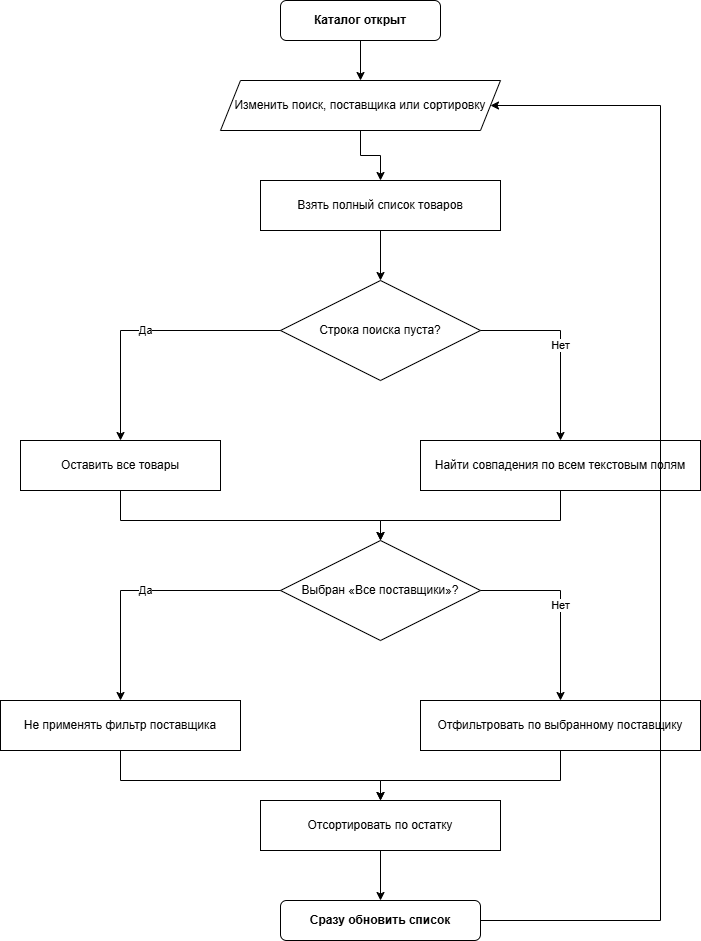

The diagram above was exported from draw.io. Its source (the exported page's mxGraphModel, read from the mxfile embedded in the PNG):
<mxGraphModel dx="1426" dy="849" grid="1" gridSize="10" guides="1" tooltips="1" connect="1" arrows="1" fold="1" page="1" pageScale="1" pageWidth="827" pageHeight="1169" math="0" shadow="0">
  <root>
    <mxCell id="0" />
    <mxCell id="1" parent="0" />
    <mxCell id="WH1INbvs_3Qb2undditW-1" parent="1" style="rounded=1;whiteSpace=wrap;html=1;fontStyle=1" value="Каталог открыт" vertex="1">
      <mxGeometry height="40" width="160" x="340" y="30" as="geometry" />
    </mxCell>
    <mxCell id="WH1INbvs_3Qb2undditW-2" parent="1" style="shape=parallelogram;perimeter=parallelogramPerimeter;whiteSpace=wrap;html=1;fixedSize=1;" value="Изменить поиск, поставщика или сортировку" vertex="1">
      <mxGeometry height="50" width="280" x="280" y="110" as="geometry" />
    </mxCell>
    <mxCell id="WH1INbvs_3Qb2undditW-3" parent="1" style="rounded=0;whiteSpace=wrap;html=1;" value="Взять полный список товаров" vertex="1">
      <mxGeometry height="50" width="240" x="320" y="210" as="geometry" />
    </mxCell>
    <mxCell id="WH1INbvs_3Qb2undditW-4" parent="1" style="rhombus;whiteSpace=wrap;html=1;" value="Строка поиска пуста?" vertex="1">
      <mxGeometry height="100" width="200" x="340" y="310" as="geometry" />
    </mxCell>
    <mxCell id="WH1INbvs_3Qb2undditW-5" parent="1" style="rounded=0;whiteSpace=wrap;html=1;" value="Оставить все товары" vertex="1">
      <mxGeometry height="50" width="200" x="80" y="470" as="geometry" />
    </mxCell>
    <mxCell id="WH1INbvs_3Qb2undditW-6" parent="1" style="rounded=0;whiteSpace=wrap;html=1;" value="Найти совпадения по всем текстовым полям" vertex="1">
      <mxGeometry height="50" width="280" x="480" y="470" as="geometry" />
    </mxCell>
    <mxCell id="WH1INbvs_3Qb2undditW-7" parent="1" style="rhombus;whiteSpace=wrap;html=1;" value="Выбран «Все поставщики»?" vertex="1">
      <mxGeometry height="100" width="200" x="340" y="570" as="geometry" />
    </mxCell>
    <mxCell id="WH1INbvs_3Qb2undditW-8" parent="1" style="rounded=0;whiteSpace=wrap;html=1;" value="Не применять фильтр поставщика" vertex="1">
      <mxGeometry height="50" width="240" x="60" y="730" as="geometry" />
    </mxCell>
    <mxCell id="WH1INbvs_3Qb2undditW-9" parent="1" style="rounded=0;whiteSpace=wrap;html=1;" value="Отфильтровать по выбранному поставщику" vertex="1">
      <mxGeometry height="50" width="280" x="480" y="730" as="geometry" />
    </mxCell>
    <mxCell id="WH1INbvs_3Qb2undditW-10" parent="1" style="rounded=0;whiteSpace=wrap;html=1;" value="Отсортировать по остатку" vertex="1">
      <mxGeometry height="50" width="240" x="320" y="830" as="geometry" />
    </mxCell>
    <mxCell id="WH1INbvs_3Qb2undditW-11" parent="1" style="rounded=1;whiteSpace=wrap;html=1;fontStyle=1" value="Сразу обновить список" vertex="1">
      <mxGeometry height="40" width="200" x="340" y="930" as="geometry" />
    </mxCell>
    <mxCell id="WH1INbvs_3Qb2undditW-12" edge="1" parent="1" source="WH1INbvs_3Qb2undditW-1" style="edgeStyle=orthogonalEdgeStyle;rounded=0;html=1;exitX=0.5;exitY=1;entryX=0.5;entryY=0;" target="WH1INbvs_3Qb2undditW-2">
      <mxGeometry relative="1" as="geometry" />
    </mxCell>
    <mxCell id="WH1INbvs_3Qb2undditW-13" edge="1" parent="1" source="WH1INbvs_3Qb2undditW-2" style="edgeStyle=orthogonalEdgeStyle;rounded=0;html=1;exitX=0.5;exitY=1;entryX=0.5;entryY=0;" target="WH1INbvs_3Qb2undditW-3">
      <mxGeometry relative="1" as="geometry" />
    </mxCell>
    <mxCell id="WH1INbvs_3Qb2undditW-14" edge="1" parent="1" source="WH1INbvs_3Qb2undditW-3" style="edgeStyle=orthogonalEdgeStyle;rounded=0;html=1;exitX=0.5;exitY=1;entryX=0.5;entryY=0;" target="WH1INbvs_3Qb2undditW-4">
      <mxGeometry relative="1" as="geometry" />
    </mxCell>
    <mxCell id="WH1INbvs_3Qb2undditW-15" edge="1" parent="1" source="WH1INbvs_3Qb2undditW-4" style="edgeStyle=orthogonalEdgeStyle;rounded=0;html=1;exitX=0;exitY=0.5;entryX=0.5;entryY=0;" target="WH1INbvs_3Qb2undditW-5" value="Да">
      <mxGeometry relative="1" as="geometry">
        <Array as="points">
          <mxPoint x="180" y="360" />
          <mxPoint x="180" y="470" />
        </Array>
      </mxGeometry>
    </mxCell>
    <mxCell id="WH1INbvs_3Qb2undditW-16" edge="1" parent="1" source="WH1INbvs_3Qb2undditW-4" style="edgeStyle=orthogonalEdgeStyle;rounded=0;html=1;exitX=1;exitY=0.5;entryX=0.5;entryY=0;" target="WH1INbvs_3Qb2undditW-6" value="Нет">
      <mxGeometry relative="1" as="geometry">
        <Array as="points">
          <mxPoint x="620" y="360" />
          <mxPoint x="620" y="470" />
        </Array>
      </mxGeometry>
    </mxCell>
    <mxCell id="WH1INbvs_3Qb2undditW-17" edge="1" parent="1" source="WH1INbvs_3Qb2undditW-5" style="edgeStyle=orthogonalEdgeStyle;rounded=0;html=1;exitX=0.5;exitY=1;entryX=0.5;entryY=0;" target="WH1INbvs_3Qb2undditW-7">
      <mxGeometry relative="1" as="geometry">
        <Array as="points">
          <mxPoint x="180" y="550" />
          <mxPoint x="440" y="550" />
        </Array>
      </mxGeometry>
    </mxCell>
    <mxCell id="WH1INbvs_3Qb2undditW-18" edge="1" parent="1" source="WH1INbvs_3Qb2undditW-6" style="edgeStyle=orthogonalEdgeStyle;rounded=0;html=1;exitX=0.5;exitY=1;entryX=0.5;entryY=0;" target="WH1INbvs_3Qb2undditW-7">
      <mxGeometry relative="1" as="geometry">
        <Array as="points">
          <mxPoint x="620" y="550" />
          <mxPoint x="440" y="550" />
        </Array>
      </mxGeometry>
    </mxCell>
    <mxCell id="WH1INbvs_3Qb2undditW-19" edge="1" parent="1" source="WH1INbvs_3Qb2undditW-7" style="edgeStyle=orthogonalEdgeStyle;rounded=0;html=1;exitX=0;exitY=0.5;entryX=0.5;entryY=0;" target="WH1INbvs_3Qb2undditW-8" value="Да">
      <mxGeometry relative="1" as="geometry">
        <Array as="points">
          <mxPoint x="180" y="620" />
          <mxPoint x="180" y="730" />
        </Array>
      </mxGeometry>
    </mxCell>
    <mxCell id="WH1INbvs_3Qb2undditW-20" edge="1" parent="1" source="WH1INbvs_3Qb2undditW-7" style="edgeStyle=orthogonalEdgeStyle;rounded=0;html=1;exitX=1;exitY=0.5;entryX=0.5;entryY=0;" target="WH1INbvs_3Qb2undditW-9" value="Нет">
      <mxGeometry relative="1" as="geometry">
        <Array as="points">
          <mxPoint x="620" y="620" />
          <mxPoint x="620" y="730" />
        </Array>
      </mxGeometry>
    </mxCell>
    <mxCell id="WH1INbvs_3Qb2undditW-21" edge="1" parent="1" source="WH1INbvs_3Qb2undditW-8" style="edgeStyle=orthogonalEdgeStyle;rounded=0;html=1;exitX=0.5;exitY=1;entryX=0.5;entryY=0;" target="WH1INbvs_3Qb2undditW-10">
      <mxGeometry relative="1" as="geometry">
        <Array as="points">
          <mxPoint x="180" y="810" />
          <mxPoint x="440" y="810" />
        </Array>
      </mxGeometry>
    </mxCell>
    <mxCell id="WH1INbvs_3Qb2undditW-22" edge="1" parent="1" source="WH1INbvs_3Qb2undditW-9" style="edgeStyle=orthogonalEdgeStyle;rounded=0;html=1;exitX=0.5;exitY=1;entryX=0.5;entryY=0;" target="WH1INbvs_3Qb2undditW-10">
      <mxGeometry relative="1" as="geometry">
        <Array as="points">
          <mxPoint x="620" y="810" />
          <mxPoint x="440" y="810" />
        </Array>
      </mxGeometry>
    </mxCell>
    <mxCell id="WH1INbvs_3Qb2undditW-23" edge="1" parent="1" source="WH1INbvs_3Qb2undditW-10" style="edgeStyle=orthogonalEdgeStyle;rounded=0;html=1;exitX=0.5;exitY=1;entryX=0.5;entryY=0;" target="WH1INbvs_3Qb2undditW-11">
      <mxGeometry relative="1" as="geometry" />
    </mxCell>
    <mxCell id="WH1INbvs_3Qb2undditW-24" edge="1" parent="1" source="WH1INbvs_3Qb2undditW-11" style="edgeStyle=orthogonalEdgeStyle;rounded=0;html=1;exitX=1;exitY=0.5;entryX=1;entryY=0.5;entryDx=0;entryDy=0;" target="WH1INbvs_3Qb2undditW-2">
      <mxGeometry relative="1" as="geometry">
        <Array as="points">
          <mxPoint x="720" y="950" />
          <mxPoint x="720" y="135" />
        </Array>
      </mxGeometry>
    </mxCell>
  </root>
</mxGraphModel>